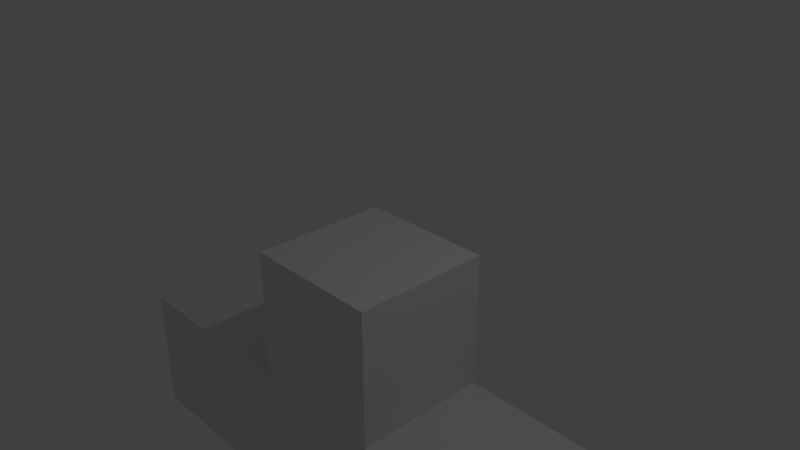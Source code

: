 # Source: Dude.blend  (saved by Blender 2.78.0; exported with 4.5.12 LTS)
import bpy
from mathutils import Matrix  # noqa: F401  (used for matrix-valued properties, if any)

bpy.ops.wm.read_factory_settings(use_empty=True)
scene = bpy.context.scene
scene.name = 'Scene'

# ---- collections
col_collection_1 = bpy.data.collections.new('Collection 1'); scene.collection.children.link(col_collection_1)

# ---- world
world_world = bpy.data.worlds.new('World'); scene.world = world_world
world_world.color = (0.05088, 0.05088, 0.05088)
world_world.use_sun_shadow = False
world_world.sun_shadow_jitter_overblur = 0.0
world_world.cycles.sampling_method = 'MANUAL'

# ---- cameras
cam_camera = bpy.data.cameras.new('Camera')
cam_camera.clip_end = 100.0
cam_camera.lens = 35.0
cam_camera.sensor_width = 32.0
cam_camera.sensor_height = 18.0
cam_camera.ortho_scale = 7.314
cam_camera.dof.focus_distance = 0.0
cam_camera.dof.aperture_fstop = 128.0

# ---- lights
light_lamp = bpy.data.lights.new('Lamp', 'POINT')
light_lamp.transmission_factor = 0.0
light_lamp.cutoff_distance = 30.0
light_lamp.energy = 100.0
light_lamp.shadow_buffer_clip_start = 1.001
light_lamp.shadow_soft_size = 0.1
light_lamp.shadow_maximum_resolution = 0.006
light_lamp.use_absolute_resolution = True

# ---- meshes
me_cube_005 = bpy.data.meshes.new('Cube.005')
me_cube_005.from_pydata([(4.026, 4.0, -1.095), (4.026, 6.0, -1.095), (4.026, 4.0, 0.9048), (4.026, 6.0, 0.9049), (2.026, 4.0, -1.095), (2.026, 6.0, -1.095), (2.026, 4.0, 0.9048), (2.026, 6.0, 0.9048), (-1.974, 4.0, -1.095), (-1.974, 6.0, -1.095), (-1.974, 4.0, 0.9047), (-1.974, 6.0, 0.9048), (-3.974, 4.0, -1.095), (-3.974, 6.0, -1.095), (-3.974, 4.0, 0.9047), (-3.974, 6.0, 0.9048), (1.026, 6.0, -1.095), (1.026, 8.0, -1.095), (1.026, 6.0, 0.9048), (1.026, 8.0, 0.9049), (-0.974, 6.0, -1.095), (-0.974, 8.0, -1.095), (-0.974, 6.0, 0.9048), (-0.974, 8.0, 0.9049), (2.026, 3.619e-05, -1.095), (2.026, 6.0, -1.095), (2.026, -4.444e-05, 0.9046), (2.026, 6.0, 0.9048), (-1.974, 3.619e-05, -1.095), (-1.974, 6.0, -1.095), (-1.974, -4.444e-05, 0.9046), (-1.974, 6.0, 0.9048)], [], [(0, 1, 3, 2), (2, 3, 7, 6), (4, 5, 1, 0), (2, 6, 4, 0), (7, 3, 1, 5), (10, 11, 15, 14), (14, 15, 13, 12), (12, 13, 9, 8), (10, 14, 12, 8), (15, 11, 9, 13), (16, 17, 19, 18), (18, 19, 23, 22), (22, 23, 21, 20), (20, 21, 17, 16), (23, 19, 17, 21), (24, 25, 27, 26), (26, 27, 31, 30), (30, 31, 29, 28), (28, 29, 25, 24), (26, 30, 28, 24), (31, 27, 25, 29)])
me_cube_005.use_remesh_preserve_volume = False
me_cube_005.use_remesh_preserve_attributes = False
me_cube_005.use_mirror_vertex_groups = False
me_cube_005.update()

# ---- objects
ob_cube_003 = bpy.data.objects.new('Cube.003', me_cube_005)
ob_lamp = bpy.data.objects.new('Lamp', light_lamp)
ob_camera = bpy.data.objects.new('Camera', cam_camera)

# ---- transforms, parenting, visibility, modifiers, constraints
ob_cube_003.location = (0.02602, 0.09532, -8.0)
ob_cube_003.rotation_euler = (1.571, -0.0, -3.142)
ob_cube_003.lineart.crease_threshold = 0.0
ob_lamp.location = (4.076, 1.005, 5.904)
ob_lamp.rotation_euler = (0.6503, 0.05522, 1.866)
ob_lamp.lock_rotations_4d = False
ob_lamp.empty_display_type = 'ARROWS'
ob_lamp.color = (0.0, 0.0, 0.0, 0.0)
ob_lamp.lineart.crease_threshold = 0.0
ob_camera.location = (7.481, -6.508, 5.344)
ob_camera.rotation_euler = (1.109, 0.0, 0.8149)
ob_camera.lock_rotations_4d = False
ob_camera.empty_display_type = 'ARROWS'
ob_camera.color = (0.0, 0.0, 0.0, 0.0)
ob_camera.display_type = 'WIRE'
ob_camera.lineart.crease_threshold = 0.0

# ---- collection membership
col_collection_1.objects.link(ob_cube_003)
col_collection_1.objects.link(ob_lamp)
col_collection_1.objects.link(ob_camera)

# ---- scene / render settings (as saved in the file)
scene.camera = ob_camera
scene.frame_start = 1; scene.frame_end = 250; scene.frame_set(1)
scene.render.engine = 'BLENDER_EEVEE_NEXT'
scene.render.resolution_percentage = 50
scene.render.dither_intensity = 0.0
scene.cycles.use_denoising = False
scene.cycles.samples = 128
scene.cycles.sampling_pattern = 'TABULATED_SOBOL'
scene.cycles.light_sampling_threshold = 0.0
scene.cycles.use_adaptive_sampling = False
scene.cycles.use_light_tree = False
scene.cycles.blur_glossy = 0.0
scene.cycles.sample_clamp_indirect = 0.0
scene.view_settings.view_transform = 'Standard'
bpy.context.view_layer.update()
